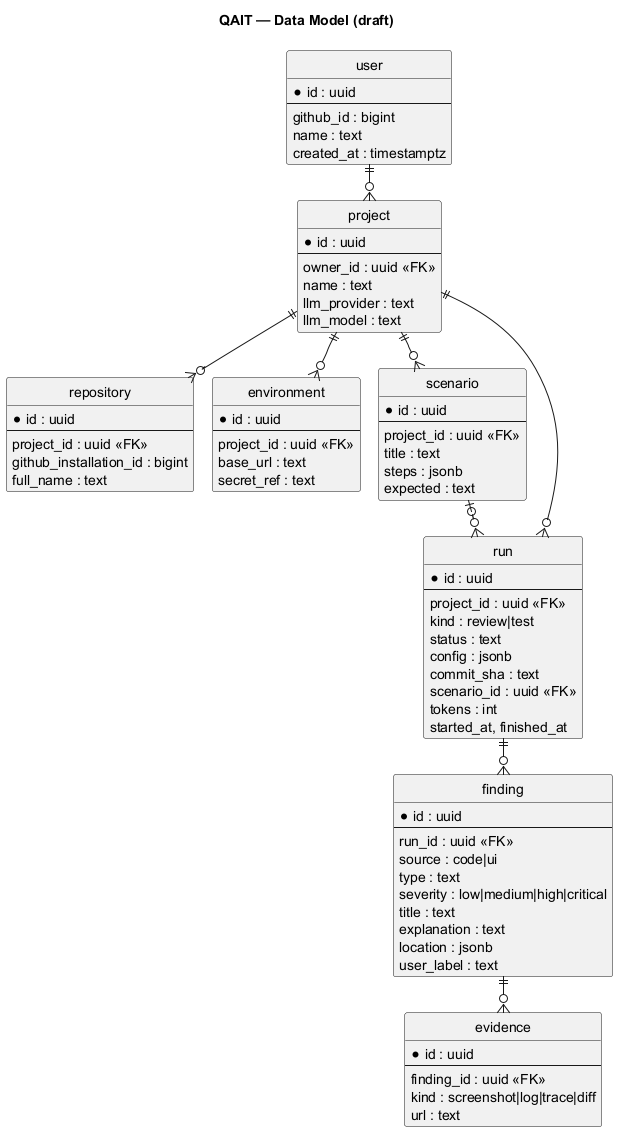

The diagram above was rendered by PlantUML. Its source (embedded in the PNG):
@startuml er
!pragma layout smetana
title QAIT — Data Model (draft)
hide circle
skinparam linetype ortho

entity user {
  *id : uuid
  --
  github_id : bigint
  name : text
  created_at : timestamptz
}
entity project {
  *id : uuid
  --
  owner_id : uuid <<FK>>
  name : text
  llm_provider : text
  llm_model : text
}
entity repository {
  *id : uuid
  --
  project_id : uuid <<FK>>
  github_installation_id : bigint
  full_name : text
}
entity environment {
  *id : uuid
  --
  project_id : uuid <<FK>>
  base_url : text
  secret_ref : text
}
entity scenario {
  *id : uuid
  --
  project_id : uuid <<FK>>
  title : text
  steps : jsonb
  expected : text
}
entity run {
  *id : uuid
  --
  project_id : uuid <<FK>>
  kind : review|test
  status : text
  config : jsonb
  commit_sha : text
  scenario_id : uuid <<FK>>
  tokens : int
  started_at, finished_at
}
entity finding {
  *id : uuid
  --
  run_id : uuid <<FK>>
  source : code|ui
  type : text
  severity : low|medium|high|critical
  title : text
  explanation : text
  location : jsonb
  user_label : text
}
entity evidence {
  *id : uuid
  --
  finding_id : uuid <<FK>>
  kind : screenshot|log|trace|diff
  url : text
}

user ||--o{ project
project ||--o{ repository
project ||--o{ environment
project ||--o{ scenario
project ||--o{ run
scenario |o--o{ run
run ||--o{ finding
finding ||--o{ evidence
@enduml